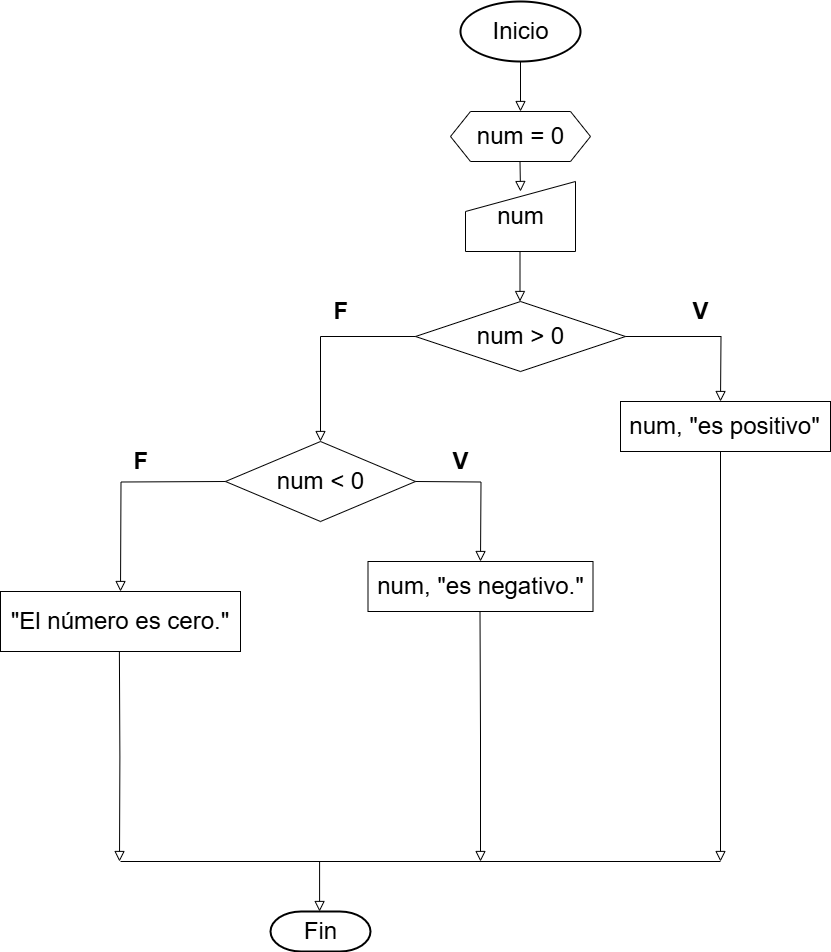

The diagram above was exported from draw.io. Its source (the exported page's mxGraphModel, read from the mxfile embedded in the PNG):
<mxGraphModel dx="1093" dy="599" grid="1" gridSize="10" guides="1" tooltips="1" connect="1" arrows="1" fold="1" page="1" pageScale="1" pageWidth="827" pageHeight="1169" math="0" shadow="0">
  <root>
    <mxCell id="WIyWlLk6GJQsqaUBKTNV-0" />
    <mxCell id="WIyWlLk6GJQsqaUBKTNV-1" parent="WIyWlLk6GJQsqaUBKTNV-0" />
    <mxCell id="WIyWlLk6GJQsqaUBKTNV-2" value="" style="rounded=0;html=1;jettySize=auto;orthogonalLoop=1;fontSize=11;endArrow=block;endFill=0;endSize=8;strokeWidth=1;shadow=0;labelBackgroundColor=none;edgeStyle=orthogonalEdgeStyle;" parent="WIyWlLk6GJQsqaUBKTNV-1" edge="1">
      <mxGeometry relative="1" as="geometry">
        <mxPoint x="520" y="80" as="sourcePoint" />
        <mxPoint x="520" y="130" as="targetPoint" />
      </mxGeometry>
    </mxCell>
    <mxCell id="d8SVHABxZolmL6kZbS9d-0" value="" style="strokeWidth=2;html=1;shape=mxgraph.flowchart.start_1;whiteSpace=wrap;" vertex="1" parent="WIyWlLk6GJQsqaUBKTNV-1">
      <mxGeometry x="460" y="20" width="120" height="60" as="geometry" />
    </mxCell>
    <mxCell id="d8SVHABxZolmL6kZbS9d-1" value="&lt;font style=&quot;font-size: 24px;&quot;&gt;Inicio&lt;/font&gt;" style="text;html=1;align=center;verticalAlign=middle;resizable=0;points=[];autosize=1;strokeColor=none;fillColor=none;" vertex="1" parent="WIyWlLk6GJQsqaUBKTNV-1">
      <mxGeometry x="480" y="30" width="80" height="40" as="geometry" />
    </mxCell>
    <mxCell id="d8SVHABxZolmL6kZbS9d-2" value="" style="shape=hexagon;perimeter=hexagonPerimeter2;whiteSpace=wrap;html=1;fixedSize=1;" vertex="1" parent="WIyWlLk6GJQsqaUBKTNV-1">
      <mxGeometry x="450" y="130" width="140" height="50" as="geometry" />
    </mxCell>
    <mxCell id="d8SVHABxZolmL6kZbS9d-3" value="&lt;font style=&quot;font-size: 24px;&quot;&gt;num = 0&lt;/font&gt;" style="text;html=1;align=center;verticalAlign=middle;resizable=0;points=[];autosize=1;strokeColor=none;fillColor=none;" vertex="1" parent="WIyWlLk6GJQsqaUBKTNV-1">
      <mxGeometry x="465" y="135" width="110" height="40" as="geometry" />
    </mxCell>
    <mxCell id="d8SVHABxZolmL6kZbS9d-4" value="" style="rounded=0;html=1;jettySize=auto;orthogonalLoop=1;fontSize=11;endArrow=block;endFill=0;endSize=8;strokeWidth=1;shadow=0;labelBackgroundColor=none;edgeStyle=orthogonalEdgeStyle;" edge="1" parent="WIyWlLk6GJQsqaUBKTNV-1">
      <mxGeometry relative="1" as="geometry">
        <mxPoint x="519.5" y="180" as="sourcePoint" />
        <mxPoint x="520" y="210" as="targetPoint" />
      </mxGeometry>
    </mxCell>
    <mxCell id="d8SVHABxZolmL6kZbS9d-5" value="" style="rhombus;whiteSpace=wrap;html=1;" vertex="1" parent="WIyWlLk6GJQsqaUBKTNV-1">
      <mxGeometry x="415" y="320" width="210" height="70" as="geometry" />
    </mxCell>
    <mxCell id="d8SVHABxZolmL6kZbS9d-6" value="&lt;font style=&quot;font-size: 24px;&quot;&gt;num &amp;gt; 0&lt;/font&gt;" style="text;html=1;align=center;verticalAlign=middle;resizable=0;points=[];autosize=1;strokeColor=none;fillColor=none;" vertex="1" parent="WIyWlLk6GJQsqaUBKTNV-1">
      <mxGeometry x="465" y="335" width="110" height="40" as="geometry" />
    </mxCell>
    <mxCell id="d8SVHABxZolmL6kZbS9d-9" value="" style="shape=manualInput;whiteSpace=wrap;html=1;" vertex="1" parent="WIyWlLk6GJQsqaUBKTNV-1">
      <mxGeometry x="465" y="200" width="110" height="70" as="geometry" />
    </mxCell>
    <mxCell id="d8SVHABxZolmL6kZbS9d-10" value="&lt;font style=&quot;font-size: 24px;&quot;&gt;num&lt;/font&gt;" style="text;html=1;align=center;verticalAlign=middle;resizable=0;points=[];autosize=1;strokeColor=none;fillColor=none;" vertex="1" parent="WIyWlLk6GJQsqaUBKTNV-1">
      <mxGeometry x="485" y="215" width="70" height="40" as="geometry" />
    </mxCell>
    <mxCell id="d8SVHABxZolmL6kZbS9d-11" value="" style="rounded=0;html=1;jettySize=auto;orthogonalLoop=1;fontSize=11;endArrow=block;endFill=0;endSize=8;strokeWidth=1;shadow=0;labelBackgroundColor=none;edgeStyle=orthogonalEdgeStyle;" edge="1" parent="WIyWlLk6GJQsqaUBKTNV-1">
      <mxGeometry relative="1" as="geometry">
        <mxPoint x="519.5" y="270" as="sourcePoint" />
        <mxPoint x="519.5" y="320" as="targetPoint" />
      </mxGeometry>
    </mxCell>
    <mxCell id="d8SVHABxZolmL6kZbS9d-14" value="" style="rounded=0;html=1;jettySize=auto;orthogonalLoop=1;fontSize=11;endArrow=block;endFill=0;endSize=8;strokeWidth=1;shadow=0;labelBackgroundColor=none;edgeStyle=orthogonalEdgeStyle;exitX=1;exitY=0.5;exitDx=0;exitDy=0;" edge="1" parent="WIyWlLk6GJQsqaUBKTNV-1" source="d8SVHABxZolmL6kZbS9d-5">
      <mxGeometry relative="1" as="geometry">
        <mxPoint x="625" y="360" as="sourcePoint" />
        <mxPoint x="720" y="420" as="targetPoint" />
      </mxGeometry>
    </mxCell>
    <mxCell id="d8SVHABxZolmL6kZbS9d-15" value="" style="rounded=0;whiteSpace=wrap;html=1;" vertex="1" parent="WIyWlLk6GJQsqaUBKTNV-1">
      <mxGeometry x="620" y="420" width="210" height="50" as="geometry" />
    </mxCell>
    <mxCell id="d8SVHABxZolmL6kZbS9d-17" value="&lt;font style=&quot;font-size: 24px;&quot;&gt;num, &quot;es positivo&quot;&lt;/font&gt;" style="text;html=1;align=center;verticalAlign=middle;resizable=0;points=[];autosize=1;strokeColor=none;fillColor=none;" vertex="1" parent="WIyWlLk6GJQsqaUBKTNV-1">
      <mxGeometry x="618.5" y="425" width="210" height="40" as="geometry" />
    </mxCell>
    <mxCell id="d8SVHABxZolmL6kZbS9d-18" value="" style="rounded=0;html=1;jettySize=auto;orthogonalLoop=1;fontSize=11;endArrow=block;endFill=0;endSize=8;strokeWidth=1;shadow=0;labelBackgroundColor=none;edgeStyle=orthogonalEdgeStyle;exitX=0;exitY=0.5;exitDx=0;exitDy=0;" edge="1" parent="WIyWlLk6GJQsqaUBKTNV-1" source="d8SVHABxZolmL6kZbS9d-5">
      <mxGeometry relative="1" as="geometry">
        <mxPoint x="415" y="360" as="sourcePoint" />
        <mxPoint x="320" y="460" as="targetPoint" />
        <Array as="points">
          <mxPoint x="320" y="355" />
        </Array>
      </mxGeometry>
    </mxCell>
    <mxCell id="d8SVHABxZolmL6kZbS9d-19" value="" style="rhombus;whiteSpace=wrap;html=1;" vertex="1" parent="WIyWlLk6GJQsqaUBKTNV-1">
      <mxGeometry x="225" y="460" width="190" height="80" as="geometry" />
    </mxCell>
    <mxCell id="d8SVHABxZolmL6kZbS9d-20" value="&lt;font style=&quot;font-size: 24px;&quot;&gt;num &amp;lt; 0&lt;/font&gt;" style="text;html=1;align=center;verticalAlign=middle;resizable=0;points=[];autosize=1;strokeColor=none;fillColor=none;" vertex="1" parent="WIyWlLk6GJQsqaUBKTNV-1">
      <mxGeometry x="265" y="480" width="110" height="40" as="geometry" />
    </mxCell>
    <mxCell id="d8SVHABxZolmL6kZbS9d-21" value="" style="rounded=0;html=1;jettySize=auto;orthogonalLoop=1;fontSize=11;endArrow=block;endFill=0;endSize=8;strokeWidth=1;shadow=0;labelBackgroundColor=none;edgeStyle=orthogonalEdgeStyle;" edge="1" parent="WIyWlLk6GJQsqaUBKTNV-1">
      <mxGeometry relative="1" as="geometry">
        <mxPoint x="415" y="500" as="sourcePoint" />
        <mxPoint x="480" y="580" as="targetPoint" />
      </mxGeometry>
    </mxCell>
    <mxCell id="d8SVHABxZolmL6kZbS9d-22" value="" style="rounded=0;html=1;jettySize=auto;orthogonalLoop=1;fontSize=11;endArrow=block;endFill=0;endSize=8;strokeWidth=1;shadow=0;labelBackgroundColor=none;edgeStyle=orthogonalEdgeStyle;" edge="1" parent="WIyWlLk6GJQsqaUBKTNV-1">
      <mxGeometry relative="1" as="geometry">
        <mxPoint x="225" y="500" as="sourcePoint" />
        <mxPoint x="120" y="610" as="targetPoint" />
      </mxGeometry>
    </mxCell>
    <mxCell id="d8SVHABxZolmL6kZbS9d-23" value="" style="rounded=0;whiteSpace=wrap;html=1;" vertex="1" parent="WIyWlLk6GJQsqaUBKTNV-1">
      <mxGeometry x="367.5" y="580" width="225" height="50" as="geometry" />
    </mxCell>
    <mxCell id="d8SVHABxZolmL6kZbS9d-24" value="&lt;font style=&quot;font-size: 24px;&quot;&gt;num, &quot;es negativo.&quot;&lt;/font&gt;" style="text;html=1;align=center;verticalAlign=middle;resizable=0;points=[];autosize=1;strokeColor=none;fillColor=none;" vertex="1" parent="WIyWlLk6GJQsqaUBKTNV-1">
      <mxGeometry x="365" y="585" width="230" height="40" as="geometry" />
    </mxCell>
    <mxCell id="d8SVHABxZolmL6kZbS9d-31" value="&lt;font style=&quot;font-size: 24px;&quot;&gt;&quot;El número es cero.&quot;&lt;/font&gt;" style="rounded=0;whiteSpace=wrap;html=1;" vertex="1" parent="WIyWlLk6GJQsqaUBKTNV-1">
      <mxGeometry y="610" width="240" height="60" as="geometry" />
    </mxCell>
    <mxCell id="d8SVHABxZolmL6kZbS9d-34" value="" style="rounded=0;html=1;jettySize=auto;orthogonalLoop=1;fontSize=11;endArrow=block;endFill=0;endSize=8;strokeWidth=1;shadow=0;labelBackgroundColor=none;edgeStyle=orthogonalEdgeStyle;" edge="1" parent="WIyWlLk6GJQsqaUBKTNV-1">
      <mxGeometry relative="1" as="geometry">
        <mxPoint x="479.5" y="630" as="sourcePoint" />
        <mxPoint x="480" y="880" as="targetPoint" />
      </mxGeometry>
    </mxCell>
    <mxCell id="d8SVHABxZolmL6kZbS9d-35" value="" style="rounded=0;html=1;jettySize=auto;orthogonalLoop=1;fontSize=11;endArrow=block;endFill=0;endSize=8;strokeWidth=1;shadow=0;labelBackgroundColor=none;edgeStyle=orthogonalEdgeStyle;" edge="1" parent="WIyWlLk6GJQsqaUBKTNV-1">
      <mxGeometry relative="1" as="geometry">
        <mxPoint x="720" y="470" as="sourcePoint" />
        <mxPoint x="720" y="880" as="targetPoint" />
      </mxGeometry>
    </mxCell>
    <mxCell id="d8SVHABxZolmL6kZbS9d-36" value="" style="endArrow=none;html=1;rounded=0;" edge="1" parent="WIyWlLk6GJQsqaUBKTNV-1">
      <mxGeometry width="50" height="50" relative="1" as="geometry">
        <mxPoint x="120" y="880" as="sourcePoint" />
        <mxPoint x="720" y="880" as="targetPoint" />
      </mxGeometry>
    </mxCell>
    <mxCell id="d8SVHABxZolmL6kZbS9d-37" value="" style="rounded=0;html=1;jettySize=auto;orthogonalLoop=1;fontSize=11;endArrow=block;endFill=0;endSize=8;strokeWidth=1;shadow=0;labelBackgroundColor=none;edgeStyle=orthogonalEdgeStyle;" edge="1" parent="WIyWlLk6GJQsqaUBKTNV-1">
      <mxGeometry relative="1" as="geometry">
        <mxPoint x="319.09" y="880" as="sourcePoint" />
        <mxPoint x="319.09" y="930" as="targetPoint" />
      </mxGeometry>
    </mxCell>
    <mxCell id="d8SVHABxZolmL6kZbS9d-38" value="" style="strokeWidth=2;html=1;shape=mxgraph.flowchart.terminator;whiteSpace=wrap;" vertex="1" parent="WIyWlLk6GJQsqaUBKTNV-1">
      <mxGeometry x="270" y="930" width="100" height="40" as="geometry" />
    </mxCell>
    <mxCell id="d8SVHABxZolmL6kZbS9d-39" value="&lt;font style=&quot;font-size: 24px;&quot;&gt;Fin&lt;/font&gt;" style="text;html=1;align=center;verticalAlign=middle;resizable=0;points=[];autosize=1;strokeColor=none;fillColor=none;" vertex="1" parent="WIyWlLk6GJQsqaUBKTNV-1">
      <mxGeometry x="290" y="930" width="60" height="40" as="geometry" />
    </mxCell>
    <mxCell id="d8SVHABxZolmL6kZbS9d-40" value="" style="rounded=0;html=1;jettySize=auto;orthogonalLoop=1;fontSize=11;endArrow=block;endFill=0;endSize=8;strokeWidth=1;shadow=0;labelBackgroundColor=none;edgeStyle=orthogonalEdgeStyle;" edge="1" parent="WIyWlLk6GJQsqaUBKTNV-1">
      <mxGeometry relative="1" as="geometry">
        <mxPoint x="118.89" y="670" as="sourcePoint" />
        <mxPoint x="119" y="880" as="targetPoint" />
      </mxGeometry>
    </mxCell>
    <mxCell id="d8SVHABxZolmL6kZbS9d-41" value="&lt;font style=&quot;font-size: 24px;&quot;&gt;&lt;b&gt;F&lt;/b&gt;&lt;/font&gt;" style="text;html=1;align=center;verticalAlign=middle;resizable=0;points=[];autosize=1;strokeColor=none;fillColor=none;" vertex="1" parent="WIyWlLk6GJQsqaUBKTNV-1">
      <mxGeometry x="320" y="310" width="40" height="40" as="geometry" />
    </mxCell>
    <mxCell id="d8SVHABxZolmL6kZbS9d-42" value="&lt;font style=&quot;font-size: 24px;&quot;&gt;&lt;b&gt;F&lt;/b&gt;&lt;/font&gt;" style="text;html=1;align=center;verticalAlign=middle;resizable=0;points=[];autosize=1;strokeColor=none;fillColor=none;" vertex="1" parent="WIyWlLk6GJQsqaUBKTNV-1">
      <mxGeometry x="120" y="460" width="40" height="40" as="geometry" />
    </mxCell>
    <mxCell id="d8SVHABxZolmL6kZbS9d-43" value="&lt;b&gt;&lt;font style=&quot;font-size: 24px;&quot;&gt;V&lt;/font&gt;&lt;/b&gt;" style="text;html=1;align=center;verticalAlign=middle;resizable=0;points=[];autosize=1;strokeColor=none;fillColor=none;" vertex="1" parent="WIyWlLk6GJQsqaUBKTNV-1">
      <mxGeometry x="680" y="310" width="40" height="40" as="geometry" />
    </mxCell>
    <mxCell id="d8SVHABxZolmL6kZbS9d-44" value="&lt;b&gt;&lt;font style=&quot;font-size: 24px;&quot;&gt;V&lt;/font&gt;&lt;/b&gt;" style="text;html=1;align=center;verticalAlign=middle;resizable=0;points=[];autosize=1;strokeColor=none;fillColor=none;" vertex="1" parent="WIyWlLk6GJQsqaUBKTNV-1">
      <mxGeometry x="440" y="460" width="40" height="40" as="geometry" />
    </mxCell>
  </root>
</mxGraphModel>